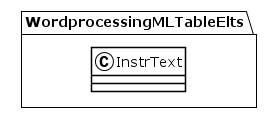

The diagram above was rendered by PlantUML. Its source (embedded in the PNG):
@startuml
!theme plain
package WordprocessingMLTableElts {
class InstrText {
}
}
@enduml